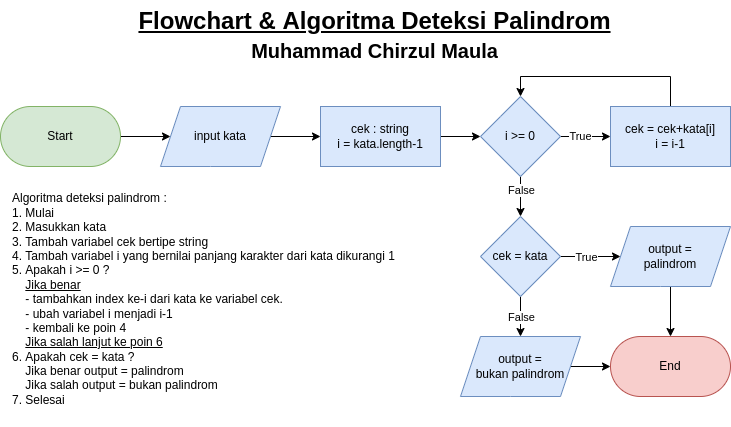

The diagram above was exported from draw.io. Its source (the exported page's mxGraphModel, read from the mxfile embedded in the PNG):
<mxGraphModel dx="1422" dy="740" grid="1" gridSize="10" guides="1" tooltips="1" connect="1" arrows="1" fold="1" page="1" pageScale="1" pageWidth="827" pageHeight="1169" math="0" shadow="0">
  <root>
    <mxCell id="WIyWlLk6GJQsqaUBKTNV-0" />
    <mxCell id="WIyWlLk6GJQsqaUBKTNV-1" parent="WIyWlLk6GJQsqaUBKTNV-0" />
    <mxCell id="xQEsf5HppX4mXER4Dc5Z-3" value="" style="edgeStyle=orthogonalEdgeStyle;rounded=0;orthogonalLoop=1;jettySize=auto;html=1;" parent="WIyWlLk6GJQsqaUBKTNV-1" source="xQEsf5HppX4mXER4Dc5Z-1" target="xQEsf5HppX4mXER4Dc5Z-2" edge="1">
      <mxGeometry relative="1" as="geometry" />
    </mxCell>
    <mxCell id="xQEsf5HppX4mXER4Dc5Z-1" value="Start" style="rounded=1;whiteSpace=wrap;html=1;arcSize=50;fillColor=#d5e8d4;strokeColor=#82b366;" parent="WIyWlLk6GJQsqaUBKTNV-1" vertex="1">
      <mxGeometry x="40" y="126" width="120" height="60" as="geometry" />
    </mxCell>
    <mxCell id="xQEsf5HppX4mXER4Dc5Z-5" value="" style="edgeStyle=orthogonalEdgeStyle;rounded=0;orthogonalLoop=1;jettySize=auto;html=1;" parent="WIyWlLk6GJQsqaUBKTNV-1" source="xQEsf5HppX4mXER4Dc5Z-2" target="xQEsf5HppX4mXER4Dc5Z-4" edge="1">
      <mxGeometry relative="1" as="geometry" />
    </mxCell>
    <mxCell id="xQEsf5HppX4mXER4Dc5Z-2" value="input kata" style="shape=parallelogram;perimeter=parallelogramPerimeter;whiteSpace=wrap;html=1;fixedSize=1;fillColor=#dae8fc;strokeColor=#6c8ebf;rounded=1;arcSize=0;" parent="WIyWlLk6GJQsqaUBKTNV-1" vertex="1">
      <mxGeometry x="200" y="126" width="120" height="60" as="geometry" />
    </mxCell>
    <mxCell id="xQEsf5HppX4mXER4Dc5Z-7" value="" style="edgeStyle=orthogonalEdgeStyle;rounded=0;orthogonalLoop=1;jettySize=auto;html=1;" parent="WIyWlLk6GJQsqaUBKTNV-1" source="xQEsf5HppX4mXER4Dc5Z-4" target="xQEsf5HppX4mXER4Dc5Z-6" edge="1">
      <mxGeometry relative="1" as="geometry" />
    </mxCell>
    <mxCell id="xQEsf5HppX4mXER4Dc5Z-4" value="cek : string&lt;br&gt;i = kata.length-1" style="whiteSpace=wrap;html=1;fillColor=#dae8fc;strokeColor=#6c8ebf;rounded=1;arcSize=0;" parent="WIyWlLk6GJQsqaUBKTNV-1" vertex="1">
      <mxGeometry x="360" y="126" width="120" height="60" as="geometry" />
    </mxCell>
    <mxCell id="xQEsf5HppX4mXER4Dc5Z-9" value="True" style="edgeStyle=orthogonalEdgeStyle;rounded=0;orthogonalLoop=1;jettySize=auto;html=1;" parent="WIyWlLk6GJQsqaUBKTNV-1" source="xQEsf5HppX4mXER4Dc5Z-6" target="xQEsf5HppX4mXER4Dc5Z-8" edge="1">
      <mxGeometry x="-0.2" relative="1" as="geometry">
        <Array as="points">
          <mxPoint x="620" y="156" />
          <mxPoint x="620" y="156" />
        </Array>
        <mxPoint as="offset" />
      </mxGeometry>
    </mxCell>
    <mxCell id="xQEsf5HppX4mXER4Dc5Z-12" value="" style="edgeStyle=orthogonalEdgeStyle;rounded=0;orthogonalLoop=1;jettySize=auto;html=1;" parent="WIyWlLk6GJQsqaUBKTNV-1" source="xQEsf5HppX4mXER4Dc5Z-6" target="xQEsf5HppX4mXER4Dc5Z-11" edge="1">
      <mxGeometry relative="1" as="geometry" />
    </mxCell>
    <mxCell id="xQEsf5HppX4mXER4Dc5Z-14" value="False" style="edgeLabel;html=1;align=center;verticalAlign=middle;resizable=0;points=[];" parent="xQEsf5HppX4mXER4Dc5Z-12" vertex="1" connectable="0">
      <mxGeometry x="-0.3333" y="-1" relative="1" as="geometry">
        <mxPoint x="1" as="offset" />
      </mxGeometry>
    </mxCell>
    <mxCell id="xQEsf5HppX4mXER4Dc5Z-6" value="i &amp;gt;= 0" style="rhombus;whiteSpace=wrap;html=1;fillColor=#dae8fc;strokeColor=#6c8ebf;rounded=1;arcSize=0;" parent="WIyWlLk6GJQsqaUBKTNV-1" vertex="1">
      <mxGeometry x="520" y="116" width="80" height="80" as="geometry" />
    </mxCell>
    <mxCell id="xQEsf5HppX4mXER4Dc5Z-10" style="edgeStyle=orthogonalEdgeStyle;rounded=0;orthogonalLoop=1;jettySize=auto;html=1;exitX=0.5;exitY=0;exitDx=0;exitDy=0;entryX=0.5;entryY=0;entryDx=0;entryDy=0;" parent="WIyWlLk6GJQsqaUBKTNV-1" source="xQEsf5HppX4mXER4Dc5Z-8" target="xQEsf5HppX4mXER4Dc5Z-6" edge="1">
      <mxGeometry relative="1" as="geometry">
        <Array as="points">
          <mxPoint x="710" y="96" />
          <mxPoint x="560" y="96" />
        </Array>
      </mxGeometry>
    </mxCell>
    <mxCell id="xQEsf5HppX4mXER4Dc5Z-8" value="cek = cek+kata[i]&lt;br&gt;i = i-1" style="whiteSpace=wrap;html=1;fillColor=#dae8fc;strokeColor=#6c8ebf;rounded=1;arcSize=0;" parent="WIyWlLk6GJQsqaUBKTNV-1" vertex="1">
      <mxGeometry x="650" y="126" width="120" height="60" as="geometry" />
    </mxCell>
    <mxCell id="xQEsf5HppX4mXER4Dc5Z-16" value="" style="edgeStyle=orthogonalEdgeStyle;rounded=0;orthogonalLoop=1;jettySize=auto;html=1;" parent="WIyWlLk6GJQsqaUBKTNV-1" source="xQEsf5HppX4mXER4Dc5Z-11" target="xQEsf5HppX4mXER4Dc5Z-15" edge="1">
      <mxGeometry relative="1" as="geometry" />
    </mxCell>
    <mxCell id="xQEsf5HppX4mXER4Dc5Z-17" value="True" style="edgeLabel;html=1;align=center;verticalAlign=middle;resizable=0;points=[];" parent="xQEsf5HppX4mXER4Dc5Z-16" vertex="1" connectable="0">
      <mxGeometry x="-0.1833" y="-1" relative="1" as="geometry">
        <mxPoint y="-1" as="offset" />
      </mxGeometry>
    </mxCell>
    <mxCell id="xQEsf5HppX4mXER4Dc5Z-21" value="" style="edgeStyle=orthogonalEdgeStyle;rounded=0;orthogonalLoop=1;jettySize=auto;html=1;" parent="WIyWlLk6GJQsqaUBKTNV-1" source="xQEsf5HppX4mXER4Dc5Z-11" target="xQEsf5HppX4mXER4Dc5Z-20" edge="1">
      <mxGeometry relative="1" as="geometry" />
    </mxCell>
    <mxCell id="xQEsf5HppX4mXER4Dc5Z-22" value="False" style="edgeLabel;html=1;align=center;verticalAlign=middle;resizable=0;points=[];" parent="xQEsf5HppX4mXER4Dc5Z-21" vertex="1" connectable="0">
      <mxGeometry x="-0.2556" y="1" relative="1" as="geometry">
        <mxPoint x="-1" y="5" as="offset" />
      </mxGeometry>
    </mxCell>
    <mxCell id="xQEsf5HppX4mXER4Dc5Z-11" value="cek = kata" style="rhombus;whiteSpace=wrap;html=1;fillColor=#dae8fc;strokeColor=#6c8ebf;rounded=1;arcSize=0;" parent="WIyWlLk6GJQsqaUBKTNV-1" vertex="1">
      <mxGeometry x="520" y="236" width="80" height="80" as="geometry" />
    </mxCell>
    <mxCell id="xQEsf5HppX4mXER4Dc5Z-25" style="edgeStyle=orthogonalEdgeStyle;rounded=0;orthogonalLoop=1;jettySize=auto;html=1;" parent="WIyWlLk6GJQsqaUBKTNV-1" source="xQEsf5HppX4mXER4Dc5Z-15" target="xQEsf5HppX4mXER4Dc5Z-23" edge="1">
      <mxGeometry relative="1" as="geometry" />
    </mxCell>
    <mxCell id="xQEsf5HppX4mXER4Dc5Z-15" value="output =&lt;br&gt;palindrom" style="shape=parallelogram;perimeter=parallelogramPerimeter;whiteSpace=wrap;html=1;fixedSize=1;fillColor=#dae8fc;strokeColor=#6c8ebf;rounded=1;arcSize=0;" parent="WIyWlLk6GJQsqaUBKTNV-1" vertex="1">
      <mxGeometry x="650" y="246" width="120" height="60" as="geometry" />
    </mxCell>
    <mxCell id="xQEsf5HppX4mXER4Dc5Z-24" value="" style="edgeStyle=orthogonalEdgeStyle;rounded=0;orthogonalLoop=1;jettySize=auto;html=1;" parent="WIyWlLk6GJQsqaUBKTNV-1" source="xQEsf5HppX4mXER4Dc5Z-20" target="xQEsf5HppX4mXER4Dc5Z-23" edge="1">
      <mxGeometry relative="1" as="geometry" />
    </mxCell>
    <mxCell id="xQEsf5HppX4mXER4Dc5Z-20" value="output =&lt;br&gt;bukan palindrom" style="shape=parallelogram;perimeter=parallelogramPerimeter;whiteSpace=wrap;html=1;fixedSize=1;fillColor=#dae8fc;strokeColor=#6c8ebf;rounded=1;arcSize=0;" parent="WIyWlLk6GJQsqaUBKTNV-1" vertex="1">
      <mxGeometry x="500" y="356" width="120" height="60" as="geometry" />
    </mxCell>
    <mxCell id="xQEsf5HppX4mXER4Dc5Z-23" value="End" style="rounded=1;whiteSpace=wrap;html=1;fillColor=#f8cecc;strokeColor=#b85450;arcSize=50;" parent="WIyWlLk6GJQsqaUBKTNV-1" vertex="1">
      <mxGeometry x="650" y="356" width="120" height="60" as="geometry" />
    </mxCell>
    <mxCell id="xQEsf5HppX4mXER4Dc5Z-27" value="Algoritma deteksi palindrom :&lt;br&gt;1. Mulai&lt;br&gt;2. Masukkan kata&lt;br&gt;&lt;div style=&quot;&quot;&gt;&lt;span style=&quot;background-color: initial;&quot;&gt;3. Tambah variabel cek bertipe string&lt;/span&gt;&lt;/div&gt;&lt;div style=&quot;&quot;&gt;&lt;span style=&quot;background-color: initial;&quot;&gt;4. Tambah variabel i yang bernilai panjang karakter dari kata dikurangi 1&lt;/span&gt;&lt;/div&gt;&lt;div style=&quot;&quot;&gt;&lt;span style=&quot;background-color: initial;&quot;&gt;5. Apakah i &amp;gt;= 0 ?&lt;/span&gt;&lt;/div&gt;&lt;div style=&quot;&quot;&gt;&lt;span style=&quot;background-color: initial;&quot;&gt;&amp;nbsp; &amp;nbsp; &lt;u&gt;Jika benar&lt;/u&gt;&lt;/span&gt;&lt;/div&gt;&lt;div style=&quot;&quot;&gt;&lt;span style=&quot;background-color: initial;&quot;&gt;&amp;nbsp; &amp;nbsp; - tambahkan index ke-i dari kata ke variabel cek.&lt;/span&gt;&lt;/div&gt;&lt;div style=&quot;&quot;&gt;&lt;span style=&quot;background-color: initial;&quot;&gt;&amp;nbsp; &amp;nbsp; - ubah variabel i menjadi i-1&lt;/span&gt;&lt;/div&gt;&lt;div style=&quot;&quot;&gt;&lt;span style=&quot;background-color: initial;&quot;&gt;&amp;nbsp; &amp;nbsp; - kembali ke poin 4&lt;/span&gt;&lt;/div&gt;&lt;div style=&quot;&quot;&gt;&lt;span style=&quot;background-color: initial;&quot;&gt;&amp;nbsp; &amp;nbsp; &lt;u&gt;Jika salah lanjut ke poin 6&lt;/u&gt;&lt;/span&gt;&lt;/div&gt;&lt;div style=&quot;&quot;&gt;6. Apakah cek = kata ?&lt;/div&gt;&lt;div style=&quot;&quot;&gt;&amp;nbsp; &amp;nbsp; Jika benar output = palindrom&lt;/div&gt;&lt;div style=&quot;&quot;&gt;&amp;nbsp; &amp;nbsp; Jika salah output = bukan palindrom&lt;/div&gt;&lt;div style=&quot;&quot;&gt;7. Selesai&lt;/div&gt;&lt;div style=&quot;&quot;&gt;&lt;span style=&quot;background-color: initial;&quot;&gt;&amp;nbsp; &amp;nbsp;&amp;nbsp;&lt;/span&gt;&lt;/div&gt;" style="text;html=1;align=left;verticalAlign=middle;resizable=0;points=[];autosize=1;strokeColor=none;fillColor=none;" parent="WIyWlLk6GJQsqaUBKTNV-1" vertex="1">
      <mxGeometry x="50" y="206" width="410" height="240" as="geometry" />
    </mxCell>
    <mxCell id="xQEsf5HppX4mXER4Dc5Z-28" value="&lt;b style=&quot;&quot;&gt;&lt;u style=&quot;font-size: 24px;&quot;&gt;Flowchart &amp;amp; Algoritma Deteksi Palindrom&lt;/u&gt;&lt;br style=&quot;font-size: 24px;&quot;&gt;&lt;font style=&quot;font-size: 20px;&quot;&gt;Muhammad Chirzul Maula&lt;/font&gt;&lt;/b&gt;" style="text;html=1;align=center;verticalAlign=middle;resizable=0;points=[];autosize=1;strokeColor=none;fillColor=none;fontSize=24;" parent="WIyWlLk6GJQsqaUBKTNV-1" vertex="1">
      <mxGeometry x="169" y="20" width="490" height="70" as="geometry" />
    </mxCell>
  </root>
</mxGraphModel>